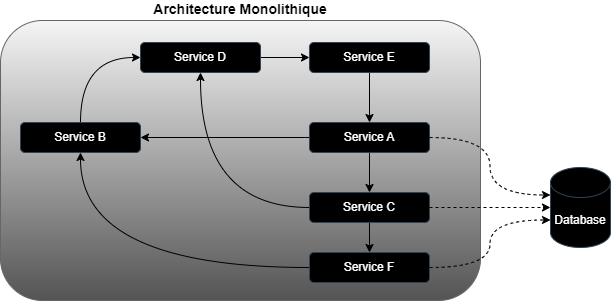

The diagram above was exported from draw.io. Its source (the exported page's mxGraphModel, read from the mxfile embedded in the PNG):
<mxGraphModel dx="794" dy="459" grid="1" gridSize="10" guides="1" tooltips="1" connect="1" arrows="1" fold="1" page="1" pageScale="1" pageWidth="827" pageHeight="1169" math="0" shadow="0">
  <root>
    <mxCell id="0" />
    <mxCell id="1" parent="0" />
    <mxCell id="V_POx1GSAK4aOSQKuXsY-1" value="Architecture Monolithique" style="rounded=1;whiteSpace=wrap;html=1;labelPosition=center;verticalLabelPosition=top;align=center;verticalAlign=bottom;fillColor=#f5f5f5;gradientColor=#545454;strokeColor=#666666;fontStyle=1;fontSize=14;" parent="1" vertex="1">
      <mxGeometry x="90" y="80" width="480" height="280" as="geometry" />
    </mxCell>
    <mxCell id="V_POx1GSAK4aOSQKuXsY-12" style="edgeStyle=orthogonalEdgeStyle;rounded=0;orthogonalLoop=1;jettySize=auto;html=1;exitX=0.5;exitY=0;exitDx=0;exitDy=0;entryX=0;entryY=0.5;entryDx=0;entryDy=0;curved=1;" parent="1" source="V_POx1GSAK4aOSQKuXsY-2" target="V_POx1GSAK4aOSQKuXsY-3" edge="1">
      <mxGeometry relative="1" as="geometry" />
    </mxCell>
    <mxCell id="V_POx1GSAK4aOSQKuXsY-2" value="Service B" style="rounded=1;whiteSpace=wrap;html=1;fillColor=#000000;fontColor=#ffffff;strokeColor=#314354;" parent="1" vertex="1">
      <mxGeometry x="110" y="182" width="120" height="30" as="geometry" />
    </mxCell>
    <mxCell id="V_POx1GSAK4aOSQKuXsY-13" style="edgeStyle=orthogonalEdgeStyle;rounded=0;orthogonalLoop=1;jettySize=auto;html=1;exitX=1;exitY=0.5;exitDx=0;exitDy=0;entryX=0;entryY=0.5;entryDx=0;entryDy=0;" parent="1" source="V_POx1GSAK4aOSQKuXsY-3" target="V_POx1GSAK4aOSQKuXsY-4" edge="1">
      <mxGeometry relative="1" as="geometry" />
    </mxCell>
    <mxCell id="V_POx1GSAK4aOSQKuXsY-3" value="Service D" style="rounded=1;whiteSpace=wrap;html=1;fillColor=#000000;fontColor=#ffffff;strokeColor=#314354;" parent="1" vertex="1">
      <mxGeometry x="230" y="102" width="120" height="30" as="geometry" />
    </mxCell>
    <mxCell id="V_POx1GSAK4aOSQKuXsY-14" style="edgeStyle=orthogonalEdgeStyle;rounded=0;orthogonalLoop=1;jettySize=auto;html=1;exitX=0.5;exitY=1;exitDx=0;exitDy=0;entryX=0.5;entryY=0;entryDx=0;entryDy=0;" parent="1" source="V_POx1GSAK4aOSQKuXsY-4" target="V_POx1GSAK4aOSQKuXsY-5" edge="1">
      <mxGeometry relative="1" as="geometry" />
    </mxCell>
    <mxCell id="V_POx1GSAK4aOSQKuXsY-4" value="Service E" style="rounded=1;whiteSpace=wrap;html=1;fillColor=#000000;fontColor=#ffffff;strokeColor=#314354;" parent="1" vertex="1">
      <mxGeometry x="399" y="102" width="120" height="30" as="geometry" />
    </mxCell>
    <mxCell id="V_POx1GSAK4aOSQKuXsY-15" style="edgeStyle=orthogonalEdgeStyle;rounded=0;orthogonalLoop=1;jettySize=auto;html=1;exitX=0.5;exitY=1;exitDx=0;exitDy=0;entryX=0.5;entryY=0;entryDx=0;entryDy=0;" parent="1" source="V_POx1GSAK4aOSQKuXsY-5" target="V_POx1GSAK4aOSQKuXsY-6" edge="1">
      <mxGeometry relative="1" as="geometry" />
    </mxCell>
    <mxCell id="V_POx1GSAK4aOSQKuXsY-19" style="edgeStyle=orthogonalEdgeStyle;rounded=0;orthogonalLoop=1;jettySize=auto;html=1;exitX=0;exitY=0.5;exitDx=0;exitDy=0;entryX=1;entryY=0.5;entryDx=0;entryDy=0;jumpStyle=arc;" parent="1" source="V_POx1GSAK4aOSQKuXsY-5" target="V_POx1GSAK4aOSQKuXsY-2" edge="1">
      <mxGeometry relative="1" as="geometry" />
    </mxCell>
    <mxCell id="V_POx1GSAK4aOSQKuXsY-5" value="Service A" style="rounded=1;whiteSpace=wrap;html=1;fillColor=#000000;fontColor=#ffffff;strokeColor=#314354;" parent="1" vertex="1">
      <mxGeometry x="399" y="182" width="120" height="30" as="geometry" />
    </mxCell>
    <mxCell id="V_POx1GSAK4aOSQKuXsY-16" style="edgeStyle=orthogonalEdgeStyle;rounded=0;orthogonalLoop=1;jettySize=auto;html=1;exitX=0.5;exitY=1;exitDx=0;exitDy=0;entryX=0.5;entryY=0;entryDx=0;entryDy=0;" parent="1" source="V_POx1GSAK4aOSQKuXsY-6" target="V_POx1GSAK4aOSQKuXsY-7" edge="1">
      <mxGeometry relative="1" as="geometry" />
    </mxCell>
    <mxCell id="V_POx1GSAK4aOSQKuXsY-18" style="edgeStyle=orthogonalEdgeStyle;rounded=0;orthogonalLoop=1;jettySize=auto;html=1;exitX=0;exitY=0.5;exitDx=0;exitDy=0;entryX=0.5;entryY=1;entryDx=0;entryDy=0;jumpStyle=arc;curved=1;" parent="1" source="V_POx1GSAK4aOSQKuXsY-6" target="V_POx1GSAK4aOSQKuXsY-3" edge="1">
      <mxGeometry relative="1" as="geometry" />
    </mxCell>
    <mxCell id="V_POx1GSAK4aOSQKuXsY-6" value="Service C" style="rounded=1;whiteSpace=wrap;html=1;fillColor=#000000;fontColor=#ffffff;strokeColor=#314354;" parent="1" vertex="1">
      <mxGeometry x="399" y="252" width="120" height="30" as="geometry" />
    </mxCell>
    <mxCell id="V_POx1GSAK4aOSQKuXsY-17" style="edgeStyle=orthogonalEdgeStyle;rounded=0;orthogonalLoop=1;jettySize=auto;html=1;exitX=0;exitY=0.5;exitDx=0;exitDy=0;entryX=0.5;entryY=1;entryDx=0;entryDy=0;curved=1;" parent="1" source="V_POx1GSAK4aOSQKuXsY-7" target="V_POx1GSAK4aOSQKuXsY-2" edge="1">
      <mxGeometry relative="1" as="geometry" />
    </mxCell>
    <mxCell id="V_POx1GSAK4aOSQKuXsY-7" value="Service F" style="rounded=1;whiteSpace=wrap;html=1;fillColor=#000000;fontColor=#ffffff;strokeColor=#314354;" parent="1" vertex="1">
      <mxGeometry x="399" y="312" width="120" height="30" as="geometry" />
    </mxCell>
    <mxCell id="V_POx1GSAK4aOSQKuXsY-8" value="Database" style="shape=cylinder3;whiteSpace=wrap;html=1;boundedLbl=1;backgroundOutline=1;size=15;fillColor=#000000;strokeColor=#314354;fontColor=#ffffff;" parent="1" vertex="1">
      <mxGeometry x="640" y="227" width="60" height="80" as="geometry" />
    </mxCell>
    <mxCell id="V_POx1GSAK4aOSQKuXsY-9" style="edgeStyle=orthogonalEdgeStyle;rounded=0;orthogonalLoop=1;jettySize=auto;html=1;exitX=1;exitY=0.5;exitDx=0;exitDy=0;entryX=0;entryY=0;entryDx=0;entryDy=27.5;entryPerimeter=0;dashed=1;curved=1;" parent="1" source="V_POx1GSAK4aOSQKuXsY-5" target="V_POx1GSAK4aOSQKuXsY-8" edge="1">
      <mxGeometry relative="1" as="geometry" />
    </mxCell>
    <mxCell id="V_POx1GSAK4aOSQKuXsY-10" style="edgeStyle=orthogonalEdgeStyle;rounded=0;orthogonalLoop=1;jettySize=auto;html=1;exitX=1;exitY=0.5;exitDx=0;exitDy=0;entryX=0;entryY=0.5;entryDx=0;entryDy=0;entryPerimeter=0;dashed=1;" parent="1" source="V_POx1GSAK4aOSQKuXsY-6" target="V_POx1GSAK4aOSQKuXsY-8" edge="1">
      <mxGeometry relative="1" as="geometry" />
    </mxCell>
    <mxCell id="V_POx1GSAK4aOSQKuXsY-11" style="edgeStyle=orthogonalEdgeStyle;rounded=0;orthogonalLoop=1;jettySize=auto;html=1;exitX=1;exitY=0.5;exitDx=0;exitDy=0;entryX=0;entryY=0;entryDx=0;entryDy=52.5;entryPerimeter=0;dashed=1;curved=1;" parent="1" source="V_POx1GSAK4aOSQKuXsY-7" target="V_POx1GSAK4aOSQKuXsY-8" edge="1">
      <mxGeometry relative="1" as="geometry" />
    </mxCell>
  </root>
</mxGraphModel>